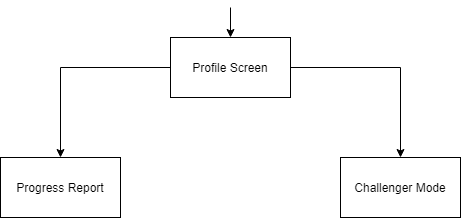

The diagram above was exported from draw.io. Its source (the exported page's mxGraphModel, read from the mxfile embedded in the PNG):
<mxGraphModel dx="868" dy="522" grid="1" gridSize="10" guides="1" tooltips="1" connect="1" arrows="1" fold="1" page="1" pageScale="1" pageWidth="700" pageHeight="800" math="0" shadow="0">
  <root>
    <mxCell id="0" />
    <mxCell id="1" parent="0" />
    <mxCell id="yBwvM5W38YS_PZxmgx3t-6" style="edgeStyle=orthogonalEdgeStyle;rounded=0;orthogonalLoop=1;jettySize=auto;html=1;exitX=0;exitY=0.5;exitDx=0;exitDy=0;" edge="1" parent="1" source="yBwvM5W38YS_PZxmgx3t-1" target="yBwvM5W38YS_PZxmgx3t-4">
      <mxGeometry relative="1" as="geometry" />
    </mxCell>
    <mxCell id="yBwvM5W38YS_PZxmgx3t-7" style="edgeStyle=orthogonalEdgeStyle;rounded=0;orthogonalLoop=1;jettySize=auto;html=1;exitX=1;exitY=0.5;exitDx=0;exitDy=0;" edge="1" parent="1" source="yBwvM5W38YS_PZxmgx3t-1" target="yBwvM5W38YS_PZxmgx3t-5">
      <mxGeometry relative="1" as="geometry" />
    </mxCell>
    <mxCell id="yBwvM5W38YS_PZxmgx3t-8" style="edgeStyle=orthogonalEdgeStyle;rounded=0;orthogonalLoop=1;jettySize=auto;html=1;exitX=0.5;exitY=0;exitDx=0;exitDy=0;entryX=0.5;entryY=0;entryDx=0;entryDy=0;" edge="1" parent="1" target="yBwvM5W38YS_PZxmgx3t-1">
      <mxGeometry relative="1" as="geometry">
        <mxPoint x="350" y="10" as="sourcePoint" />
      </mxGeometry>
    </mxCell>
    <mxCell id="yBwvM5W38YS_PZxmgx3t-1" value="Profile Screen" style="rounded=0;whiteSpace=wrap;html=1;" vertex="1" parent="1">
      <mxGeometry x="290" y="40" width="120" height="60" as="geometry" />
    </mxCell>
    <mxCell id="yBwvM5W38YS_PZxmgx3t-4" value="Progress Report" style="rounded=0;whiteSpace=wrap;html=1;" vertex="1" parent="1">
      <mxGeometry x="120" y="160" width="120" height="60" as="geometry" />
    </mxCell>
    <mxCell id="yBwvM5W38YS_PZxmgx3t-5" value="Challenger Mode" style="rounded=0;whiteSpace=wrap;html=1;" vertex="1" parent="1">
      <mxGeometry x="460" y="160" width="120" height="60" as="geometry" />
    </mxCell>
  </root>
</mxGraphModel>